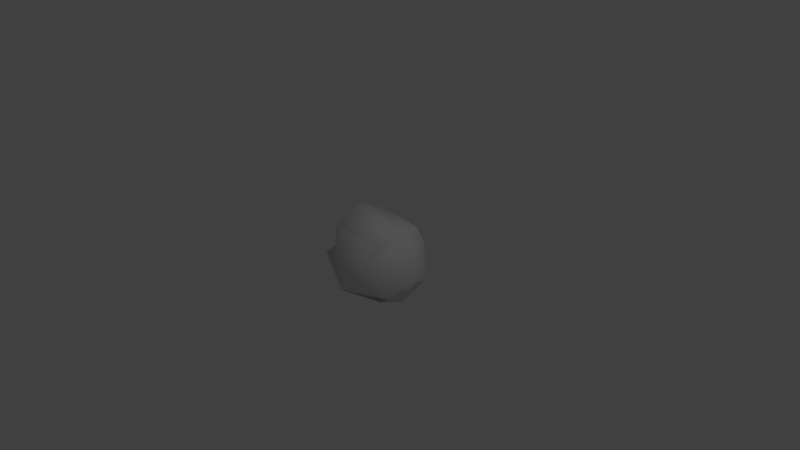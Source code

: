 # Source: pedra03.blend  (saved by Blender 2.68.0; exported with 4.5.12 LTS)
import bpy
from mathutils import Matrix  # noqa: F401  (used for matrix-valued properties, if any)

bpy.ops.wm.read_factory_settings(use_empty=True)
scene = bpy.context.scene
scene.name = 'Scene'

# ---- collections
col_collection_1 = bpy.data.collections.new('Collection 1'); scene.collection.children.link(col_collection_1)

# ---- materials (node trees are filled in below, after node groups)
mat_material_001 = bpy.data.materials.new('Material.001')
mat_material_001.alpha_threshold = 0.0
mat_material_001.use_transparent_shadow = False
mat_material_001.preview_render_type = 'SHADERBALL'
mat_material_001.roughness = 0.5
mat_material_001.line_color = (0.0, 0.0, 0.0, 1.0)

# ---- material node trees

# ---- world
world_world = bpy.data.worlds.new('World'); scene.world = world_world
world_world.color = (0.05088, 0.05088, 0.05088)
world_world.use_sun_shadow = False
world_world.sun_shadow_jitter_overblur = 0.0
world_world.cycles.sampling_method = 'MANUAL'
world_world.cycles.sample_map_resolution = 256

# ---- cameras
cam_camera = bpy.data.cameras.new('Camera')
cam_camera.clip_end = 100.0
cam_camera.lens = 35.0
cam_camera.sensor_width = 32.0
cam_camera.sensor_height = 18.0
cam_camera.ortho_scale = 7.314
cam_camera.dof.focus_distance = 0.0
cam_camera.dof.aperture_fstop = 128.0

# ---- lights
light_lamp = bpy.data.lights.new('Lamp', 'POINT')
light_lamp.transmission_factor = 0.0
light_lamp.cutoff_distance = 30.0
light_lamp.energy = 100.0
light_lamp.shadow_buffer_clip_start = 1.001
light_lamp.shadow_soft_size = 0.1
light_lamp.shadow_maximum_resolution = 0.006
light_lamp.use_absolute_resolution = True
light_lamp.cycles.use_multiple_importance_sampling = False

# ---- meshes
me_circle = bpy.data.meshes.new('Circle')
me_circle.from_pydata([(-0.177, 0.6081, -0.03644), (-0.09747, 0.3164, -0.3578), (-0.1512, 0.5019, 0.4062), (0.2659, 0.3443, 0.6356), (-0.4033, 0.3759, 0.4086), (-0.401, 0.0, 0.4953), (0.4883, 0.0, 0.5342), (0.3308, 0.3759, 0.5342), (0.1495, 0.6342, 0.1149), (0.0218, 0.3739, -0.5004), (-0.2866, 0.1889, -0.5004), (-0.4689, 0.3759, -0.2367), (-0.3813, 0.0, -0.5004), (-0.6514, 0.001345, -0.2372), (0.6218, 0.0, -0.1865), (0.4262, 0.0, -0.5197), (0.481, 0.1586, -0.4562), (0.4778, 0.3759, -0.2363), (-0.1349, 0.0, 0.6552), (0.1206, 0.0, 0.7193), (0.05487, 0.0, -0.6717)], [], [(3, 7, 17, 8), (4, 2, 0, 11), (2, 3, 8, 0), (5, 4, 11, 13), (7, 6, 14, 17), (19, 6, 7, 3), (1, 0, 8, 9), (12, 13, 11, 10), (16, 17, 14, 15), (9, 8, 17, 16), (12, 10, 1, 9, 20), (10, 11, 0, 1), (5, 18, 2, 4), (18, 19, 3, 2), (20, 9, 16, 15)])
me_circle.polygons.foreach_set('use_smooth', [True] * 15)
_uv = me_circle.uv_layers.new(name='UVMap')
_uv.uv.foreach_set('vector', [0.7118, 0.4843, 0.7092, 0.4364, 0.7124, 0.1398, 0.8545, 0.305, 0.2902, 0.1418, 0.3634, 0.2055, 0.2494, 0.3388, 0.08632, 0.2641, 0.3634, 0.2055, 0.5533, 0.179, 0.3971, 0.3707, 0.2494, 0.3388, 0.2939, 0.0001528, 0.2902, 0.1418, 0.08632, 0.2641, 0.0001528, 0.1091, 0.7092, 0.4364, 0.5536, 0.436, 0.5536, 0.1487, 0.7124, 0.1398, 0.6045, 0.5891, 0.5536, 0.436, 0.7092, 0.4364, 0.7118, 0.4843, 0.1856, 0.6161, 0.3473, 0.5796, 0.424, 0.6948, 0.1632, 0.6876, 0.03424, 0.513, 0.08263, 0.371, 0.2152, 0.4704, 0.101, 0.5627, 0.6381, 0.04405, 0.7124, 0.1398, 0.5536, 0.1487, 0.5831, 0.0001528, 0.75, 0.7392, 0.7133, 0.9998, 0.5736, 0.8415, 0.5536, 0.7236, 0.03424, 0.513, 0.101, 0.5627, 0.1856, 0.6161, 0.1632, 0.6876, 0.0001528, 0.6948, 0.101, 0.5627, 0.2152, 0.4704, 0.3473, 0.5796, 0.1856, 0.6161, 0.2939, 0.0001528, 0.426, 0.0001528, 0.3634, 0.2055, 0.2902, 0.1418, 0.426, 0.0001528, 0.5333, 0.02125, 0.5533, 0.179, 0.3634, 0.2055, 0.6948, 0.5894, 0.75, 0.7392, 0.5536, 0.7236, 0.5536, 0.6542])
me_circle.materials.append(mat_material_001)
me_circle.use_remesh_preserve_volume = False
me_circle.use_remesh_preserve_attributes = False
me_circle.use_mirror_vertex_groups = False
me_circle.update()

# ---- objects
ob_circle = bpy.data.objects.new('Circle', me_circle)
ob_lamp = bpy.data.objects.new('Lamp', light_lamp)
ob_camera = bpy.data.objects.new('Camera', cam_camera)

# ---- transforms, parenting, visibility, modifiers, constraints
ob_circle.location = (0.0, 0.0, 0.0)
ob_circle.rotation_euler = (0.0, 1.571, 0.0)
ob_circle.lineart.crease_threshold = 0.0
_m = ob_circle.modifiers.new('Mirror', 'MIRROR')
_m.use_axis = (False, True, False)
_m.use_clip = True
ob_lamp.location = (4.076, 1.005, 5.904)
ob_lamp.rotation_euler = (0.6503, 0.05522, 1.866)
ob_lamp.lock_rotations_4d = False
ob_lamp.empty_display_type = 'ARROWS'
ob_lamp.color = (0.0, 0.0, 0.0, 0.0)
ob_lamp.lineart.crease_threshold = 0.0
ob_camera.location = (7.481, -6.508, 5.344)
ob_camera.rotation_euler = (1.109, 0.01082, 0.8149)
ob_camera.lock_rotations_4d = False
ob_camera.empty_display_type = 'ARROWS'
ob_camera.color = (0.0, 0.0, 0.0, 0.0)
ob_camera.display_type = 'WIRE'
ob_camera.lineart.crease_threshold = 0.0

# ---- collection membership
col_collection_1.objects.link(ob_circle)
col_collection_1.objects.link(ob_lamp)
col_collection_1.objects.link(ob_camera)

# ---- scene / render settings (as saved in the file)
scene.camera = ob_camera
scene.frame_start = 1; scene.frame_end = 250; scene.frame_set(14)
scene.render.engine = 'BLENDER_EEVEE_NEXT'
scene.render.image_settings.color_mode = 'RGB'
scene.render.image_settings.compression = 90
scene.render.dither_intensity = 0.0
scene.cycles.use_denoising = False
scene.cycles.samples = 10
scene.cycles.sampling_pattern = 'TABULATED_SOBOL'
scene.cycles.light_sampling_threshold = 0.0
scene.cycles.use_adaptive_sampling = False
scene.cycles.use_light_tree = False
scene.cycles.blur_glossy = 0.0
scene.cycles.volume_bounces = 1
scene.cycles.pixel_filter_type = 'GAUSSIAN'
scene.cycles.sample_clamp_indirect = 0.0
scene.view_settings.view_transform = 'Standard'
bpy.context.view_layer.update()
